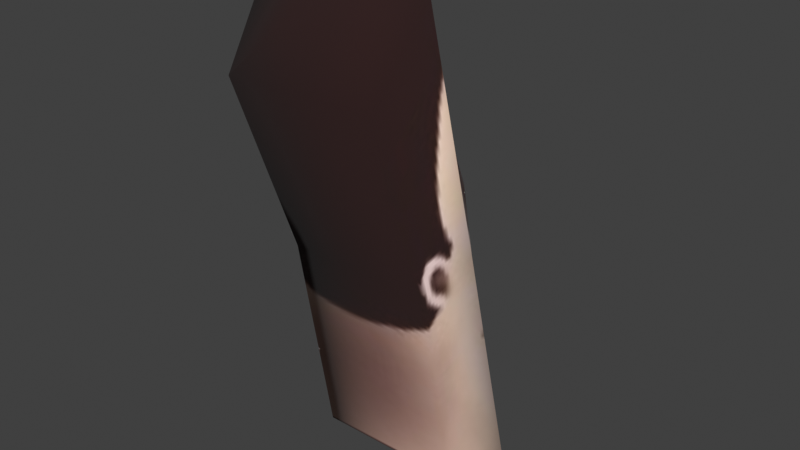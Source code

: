 # Source: Movershaker.blend  (saved by Blender 4.5.91; exported with 4.5.12 LTS)
import bpy
from mathutils import Matrix  # noqa: F401  (used for matrix-valued properties, if any)

bpy.ops.wm.read_factory_settings(use_empty=True)
scene = bpy.context.scene
scene.name = 'Scene'

# ---- collections
col_collection = bpy.data.collections.new('Collection'); scene.collection.children.link(col_collection)

# ---- images (referenced by path relative to the original .blend; pixels are not part of the script)
import os
ASSET_DIR = os.environ.get("B2B_ASSET_DIR", "")  # directory of the original .blend (textures are referenced by path, not embedded)
HERE = os.path.dirname(os.path.abspath(__file__))  # packed textures are extracted next to this script under _unpacked/

def load_image(name, relpath, width, height, colorspace="sRGB"):
    """Load a texture the original file referenced (path relative to the .blend, or extracted next to this script)."""
    p = next((c for c in (os.path.join(HERE, relpath), os.path.join(ASSET_DIR, relpath)) if relpath and os.path.exists(c)), "")
    if p:
        img = bpy.data.images.load(p, check_existing=True)
        img.name = name
    else:  # same state as the original file: an image datablock whose file is absent (Cycles renders it pink)
        img = bpy.data.images.new(name, width, height)
        img.source = "FILE"
        img.filepath = "//" + (relpath or name)
    img.colorspace_settings.name = colorspace
    return img
img_mover_shaker_jpg_001 = load_image('mover_shaker.jpg.001', '_unpacked/mover_shaker.4c1e0993.jpg', 128, 128, 'sRGB')

# ---- materials (node trees are filled in below, after node groups)
mat_mover_shaker = bpy.data.materials.new('mover_shaker')
mat_mover_shaker.use_backface_culling = True
mat_mover_shaker.diffuse_color = (1.0, 1.0, 1.0, 1.0)
mat_mover_shaker.specular_color = (0.0, 0.0, 0.0)
mat_mover_shaker.roughness = 1.0
mat_mover_shaker.specular_intensity = 1.0

# ---- material node trees
mat_mover_shaker.use_nodes = True; mat_mover_shaker.node_tree.nodes.clear()
_N = mat_mover_shaker.node_tree.nodes; _L = mat_mover_shaker.node_tree.links
n0 = _N.new('ShaderNodeBsdfPrincipled'); n0.name = 'Principled BSDF'; n0.location = (10, 300)
n0.inputs[2].default_value = 1.0
n1 = _N.new('ShaderNodeOutputMaterial'); n1.name = 'Material Output'; n1.location = (300, 300)
n2 = _N.new('ShaderNodeAttribute'); n2.name = 'Attribute'; n2.location = (-470, 300)
n2.attribute_name = 'Col'
n3 = _N.new('ShaderNodeTexImage'); n3.name = 'Image Texture'; n3.location = (-470, 0)
n3.image = img_mover_shaker_jpg_001
n4 = _N.new('ShaderNodeMixRGB'); n4.name = 'Mix (Legacy)'; n4.location = (-180, 300)
n4.blend_type = 'MULTIPLY'
n4.inputs[0].default_value = 1.0
_L.new(n0.outputs[0], n1.inputs[0])
_L.new(n2.outputs[0], n4.inputs[1])
_L.new(n3.outputs[0], n4.inputs[2])
_L.new(n4.outputs[0], n0.inputs[0])
n1.is_active_output = True

# ---- world
world_world = bpy.data.worlds.new('World'); scene.world = world_world
world_world.use_nodes = True; world_world.node_tree.nodes.clear()
_N = world_world.node_tree.nodes; _L = world_world.node_tree.links
n0 = _N.new('ShaderNodeOutputWorld'); n0.name = 'World Output'; n0.location = (200, 100)
n1 = _N.new('ShaderNodeBackground'); n1.name = 'Background'; n1.location = (-200, 100)
n1.inputs[0].default_value = (0.05088, 0.05088, 0.05088, 1.0)
_L.new(n1.outputs[0], n0.inputs[0])
n0.is_active_output = True
world_world.color = (0.05088, 0.05088, 0.05088)
world_world.sun_shadow_jitter_overblur = 0.0

# ---- meshes
me_movershaker = bpy.data.meshes.new('movershaker')
me_movershaker.from_pydata([(-0.02345, 0.1424, 0.9664), (-0.02325, 0.3241, -0.07082), (-0.334, 0.1014, -0.03472), (0.1405, -0.4283, 2.169), (-0.1282, -0.6163, 1.926), (0.0762, -0.6173, 1.926), (-0.02325, 0.03153, 1.52), (-0.02338, 0.2094, 1.079), (-0.3275, -0.1403, 1.009), (-0.02414, -0.2778, 2.166), (-0.02313, -0.09628, 2.078), (0.3224, -0.4608, 2.042), (-0.1902, -0.4266, 2.169), (-0.372, -0.4575, 2.043), (0.2783, -0.143, 1.009), (-0.3429, -0.6932, 1.703), (-0.3384, -0.4167, 0.9511), (-0.335, -0.2591, 0.0567), (0.2831, -0.4184, 0.9507), (0.2898, -0.2613, 0.0572), (0.295, 0.09788, -0.03393), (0.2895, -0.6953, 1.703), (-0.02599, -0.6168, 1.926), (-0.02485, -0.4275, 2.169), (-0.02766, -0.4176, 0.9509), (-0.02262, -0.2602, 0.05695), (-0.02672, -0.6943, 1.703)], [], [(0, 1, 2), (26, 22, 4), (6, 7, 8), (9, 3, 10), (10, 3, 11), (9, 10, 12), (12, 10, 13), (0, 7, 14), (14, 7, 6), (7, 0, 8), (8, 0, 2), (13, 10, 8), (8, 10, 6), (9, 12, 23), (17, 25, 24), (4, 12, 15), (15, 12, 13), (15, 13, 16), (16, 13, 8), (16, 8, 17), (17, 8, 2), (18, 21, 26), (18, 19, 14), (14, 19, 20), (14, 20, 0), (0, 20, 1), (21, 18, 11), (11, 18, 14), (11, 14, 10), (10, 14, 6), (23, 12, 4), (23, 22, 5), (5, 21, 3), (3, 21, 11), (19, 18, 24), (26, 21, 5), (16, 24, 26), (3, 9, 23), (15, 16, 26), (24, 18, 26), (16, 17, 24), (25, 19, 24), (22, 23, 4), (3, 23, 5), (22, 26, 5), (15, 26, 4)])
me_movershaker.polygons.foreach_set('use_smooth', [True] * 46)
_uv = me_movershaker.uv_layers.new(name='Rewritten')
_uv.uv.foreach_set('vector', [1.001, 0.5721, 1.0, 1.003, 0.7726, 1.004, 0.5033, 0.1466, 0.5059, 0.08786, 0.5447, 0.08778, 1.001, 0.1491, 1.001, 0.478, 0.7726, 0.5716, 0.4961, -0.001273, 0.3632, 0.03863, 0.0003532, 0.0002192, 0.0003532, 0.0002192, 0.3632, 0.03863, 0.2276, 0.1459, 0.4961, -0.001273, 1.0, 0.0002192, 0.6401, 0.03824, 0.6401, 0.03824, 1.0, 0.0002192, 0.7733, 0.1452, 0.0006757, 0.5721, 0.0005912, 0.478, 0.2288, 0.5694, 0.2288, 0.5694, 0.0005912, 0.478, -0.001556, 0.1491, 1.001, 0.478, 1.001, 0.5721, 0.7726, 0.5716, 0.7726, 0.5716, 1.001, 0.5721, 0.7726, 1.004, 0.7733, 0.1452, 1.0, 0.0002192, 0.7726, 0.5716, 0.7726, 0.5716, 1.0, 0.0002192, 1.001, 0.1491, 0.4961, -0.001273, 0.6401, 0.03824, 0.5017, 0.03843, 0.641, 1.002, 0.503, 1.003, 0.5023, 0.5702, 0.5447, 0.08778, 0.6401, 0.03824, 0.6416, 0.1466, 0.6416, 0.1466, 0.6401, 0.03824, 0.7733, 0.1452, 0.6416, 0.1466, 0.7733, 0.1452, 0.6416, 0.5697, 0.6416, 0.5697, 0.7733, 0.1452, 0.7726, 0.5716, 0.6416, 0.5697, 0.7726, 0.5716, 0.641, 1.002, 0.641, 1.002, 0.7726, 0.5716, 0.7726, 1.004, 0.3631, 0.5707, 0.3651, 0.1466, 0.5033, 0.1466, 0.3631, 0.5707, 0.365, 1.003, 0.2288, 0.5694, 0.2288, 0.5694, 0.365, 1.003, 0.2283, 1.005, 0.2288, 0.5694, 0.2283, 1.005, 0.0006757, 0.5721, 0.0006757, 0.5721, 0.2283, 1.005, 0.0004991, 1.003, 0.3651, 0.1466, 0.3631, 0.5707, 0.2276, 0.1459, 0.2276, 0.1459, 0.3631, 0.5707, 0.2288, 0.5694, 0.2276, 0.1459, 0.2288, 0.5694, 0.0003532, 0.0002192, 0.0003532, 0.0002192, 0.2288, 0.5694, -0.001556, 0.1491, 0.5017, 0.03843, 0.6401, 0.03824, 0.5447, 0.08778, 0.5017, 0.03843, 0.5059, 0.08786, 0.4672, 0.08793, 0.4672, 0.08793, 0.3651, 0.1466, 0.3632, 0.03863, 0.3632, 0.03863, 0.3651, 0.1466, 0.2276, 0.1459, 0.365, 1.003, 0.3631, 0.5707, 0.5023, 0.5702, 0.5033, 0.1466, 0.3651, 0.1466, 0.4672, 0.08793, 0.6416, 0.5697, 0.5023, 0.5702, 0.5033, 0.1466, 0.3632, 0.03863, 0.4961, -0.001273, 0.5017, 0.03843, 0.6416, 0.1466, 0.6416, 0.5697, 0.5033, 0.1466, 0.5023, 0.5702, 0.3631, 0.5707, 0.5033, 0.1466, 0.6416, 0.5697, 0.641, 1.002, 0.5023, 0.5702, 0.503, 1.003, 0.365, 1.003, 0.5023, 0.5702, 0.5059, 0.08786, 0.5017, 0.03843, 0.5447, 0.08778, 0.3632, 0.03863, 0.5017, 0.03843, 0.4672, 0.08793, 0.5059, 0.08786, 0.5033, 0.1466, 0.4672, 0.08793, 0.6416, 0.1466, 0.5033, 0.1466, 0.5447, 0.08778])
_uv.active_render = True
_uv = me_movershaker.uv_layers.new(name='Clash')
_uv.uv.foreach_set('vector', [0.5, 0.4114, 0.5, 0.01952, 0.6751, 0.06301, 0.943, 0.7607, 0.943, 0.8669, 0.8703, 0.8651, 0.5, 0.6225, 0.5, 0.4416, 0.6669, 0.4685, 0.5, 0.9267, 0.2405, 0.9693, 0.5, 0.8377, 0.5, 0.8377, 0.2405, 0.9693, 0.31, 0.8612, 0.5, 0.9267, 0.5, 0.8377, 0.7595, 0.9693, 0.7595, 0.9693, 0.5, 0.8377, 0.69, 0.8612, 0.5, 0.4114, 0.5, 0.4416, 0.3331, 0.4685, 0.3331, 0.4685, 0.5, 0.4416, 0.5, 0.6225, 0.5, 0.4416, 0.5, 0.4114, 0.6669, 0.4685, 0.6669, 0.4685, 0.5, 0.4114, 0.6751, 0.06301, 0.69, 0.8612, 0.5, 0.8377, 0.6669, 0.4685, 0.6669, 0.4685, 0.5, 0.8377, 0.5, 0.6225, 0.5, 0.9805, 0.7595, 0.9693, 0.5, 0.9267, 0.8583, 0.1195, 0.943, 0.1542, 0.943, 0.4832, 0.8703, 0.8651, 0.7595, 0.9693, 0.8153, 0.7533, 0.8153, 0.7533, 0.7595, 0.9693, 0.69, 0.8612, 0.8153, 0.7533, 0.69, 0.8612, 0.8168, 0.4651, 0.8168, 0.4651, 0.69, 0.8612, 0.6669, 0.4685, 0.8168, 0.4651, 0.6669, 0.4685, 0.8583, 0.1195, 0.8583, 0.1195, 0.6669, 0.4685, 0.6751, 0.06301, 0.1832, 0.4651, 0.1847, 0.7533, 0.05704, 0.7607, 0.1832, 0.4651, 0.1417, 0.1195, 0.3331, 0.4685, 0.3331, 0.4685, 0.1417, 0.1195, 0.3249, 0.06301, 0.3331, 0.4685, 0.3249, 0.06301, 0.5, 0.4114, 0.5, 0.4114, 0.3249, 0.06301, 0.5, 0.01952, 0.1847, 0.7533, 0.1832, 0.4651, 0.31, 0.8612, 0.31, 0.8612, 0.1832, 0.4651, 0.3331, 0.4685, 0.31, 0.8612, 0.3331, 0.4685, 0.5, 0.8377, 0.5, 0.8377, 0.3331, 0.4685, 0.5, 0.6225, 0.943, 0.9711, 0.7595, 0.9693, 0.8703, 0.8651, 0.05704, 0.9711, 0.05704, 0.8669, 0.1297, 0.8651, 0.1297, 0.8651, 0.1847, 0.7533, 0.2405, 0.9693, 0.2405, 0.9693, 0.1847, 0.7533, 0.31, 0.8612, 0.1417, 0.1195, 0.1832, 0.4651, 0.05704, 0.4832, 0.05704, 0.7607, 0.1847, 0.7533, 0.1297, 0.8651, 0.8168, 0.4651, 0.943, 0.4832, 0.943, 0.7607, 0.2405, 0.9693, 0.5, 0.9805, 0.5, 0.9267, 0.8153, 0.7533, 0.8168, 0.4651, 0.943, 0.7607, 0.05704, 0.4832, 0.1832, 0.4651, 0.05704, 0.7607, 0.8168, 0.4651, 0.8583, 0.1195, 0.943, 0.4832, 0.05704, 0.1542, 0.1417, 0.1195, 0.05704, 0.4832, 0.943, 0.8669, 0.943, 0.9711, 0.8703, 0.8651, 0.2405, 0.9693, 0.05704, 0.9711, 0.1297, 0.8651, 0.05704, 0.8669, 0.05704, 0.7607, 0.1297, 0.8651, 0.8153, 0.7533, 0.943, 0.7607, 0.8703, 0.8651])
_ca = me_movershaker.color_attributes.new('Col', 'BYTE_COLOR', 'CORNER')
_ca.data.foreach_set('color', [1.0, 1.0, 1.0, 1.0, 1.0, 1.0, 1.0, 1.0, 1.0, 1.0, 1.0, 1.0, 1.0, 1.0, 1.0, 1.0, 1.0, 1.0, 1.0, 1.0, 1.0, 1.0, 1.0, 1.0, 1.0, 1.0, 1.0, 1.0, 1.0, 1.0, 1.0, 1.0, 1.0, 1.0, 1.0, 1.0, 1.0, 1.0, 1.0, 1.0, 1.0, 1.0, 1.0, 1.0, 1.0, 1.0, 1.0, 1.0, 1.0, 1.0, 1.0, 1.0, 1.0, 1.0, 1.0, 1.0, 1.0, 1.0, 1.0, 1.0, 1.0, 1.0, 1.0, 1.0, 1.0, 1.0, 1.0, 1.0, 1.0, 1.0, 1.0, 1.0, 1.0, 1.0, 1.0, 1.0, 1.0, 1.0, 1.0, 1.0, 1.0, 1.0, 1.0, 1.0, 1.0, 1.0, 1.0, 1.0, 1.0, 1.0, 1.0, 1.0, 1.0, 1.0, 1.0, 1.0, 1.0, 1.0, 1.0, 1.0, 1.0, 1.0, 1.0, 1.0, 1.0, 1.0, 1.0, 1.0, 1.0, 1.0, 1.0, 1.0, 1.0, 1.0, 1.0, 1.0, 1.0, 1.0, 1.0, 1.0, 1.0, 1.0, 1.0, 1.0, 1.0, 1.0, 1.0, 1.0, 1.0, 1.0, 1.0, 1.0, 1.0, 1.0, 1.0, 1.0, 1.0, 1.0, 1.0, 1.0, 1.0, 1.0, 1.0, 1.0, 1.0, 1.0, 1.0, 1.0, 1.0, 1.0, 1.0, 1.0, 1.0, 1.0, 1.0, 1.0, 1.0, 1.0, 1.0, 1.0, 1.0, 1.0, 1.0, 1.0, 1.0, 1.0, 1.0, 1.0, 1.0, 1.0, 1.0, 1.0, 1.0, 1.0, 1.0, 1.0, 1.0, 1.0, 1.0, 1.0, 1.0, 1.0, 1.0, 1.0, 1.0, 1.0, 1.0, 1.0, 1.0, 1.0, 1.0, 1.0, 1.0, 1.0, 1.0, 1.0, 1.0, 1.0, 1.0, 1.0, 1.0, 1.0, 1.0, 1.0, 1.0, 1.0, 1.0, 1.0, 1.0, 1.0, 1.0, 1.0, 1.0, 1.0, 1.0, 1.0, 1.0, 1.0, 1.0, 1.0, 1.0, 1.0, 1.0, 1.0, 1.0, 1.0, 1.0, 1.0, 1.0, 1.0, 1.0, 1.0, 1.0, 1.0, 1.0, 1.0, 1.0, 1.0, 1.0, 1.0, 1.0, 1.0, 1.0, 1.0, 1.0, 1.0, 1.0, 1.0, 1.0, 1.0, 1.0, 1.0, 1.0, 1.0, 1.0, 1.0, 1.0, 1.0, 1.0, 1.0, 1.0, 1.0, 1.0, 1.0, 1.0, 1.0, 1.0, 1.0, 1.0, 1.0, 1.0, 1.0, 1.0, 1.0, 1.0, 1.0, 1.0, 1.0, 1.0, 1.0, 1.0, 1.0, 1.0, 1.0, 1.0, 1.0, 1.0, 1.0, 1.0, 1.0, 1.0, 1.0, 1.0, 1.0, 1.0, 1.0, 1.0, 1.0, 1.0, 1.0, 1.0, 1.0, 1.0, 1.0, 1.0, 1.0, 1.0, 1.0, 1.0, 1.0, 1.0, 1.0, 1.0, 1.0, 1.0, 1.0, 1.0, 1.0, 1.0, 1.0, 1.0, 1.0, 1.0, 1.0, 1.0, 1.0, 1.0, 1.0, 1.0, 1.0, 1.0, 1.0, 1.0, 1.0, 1.0, 1.0, 1.0, 1.0, 1.0, 1.0, 1.0, 1.0, 1.0, 1.0, 1.0, 1.0, 1.0, 1.0, 1.0, 1.0, 1.0, 1.0, 1.0, 1.0, 1.0, 1.0, 1.0, 1.0, 1.0, 1.0, 1.0, 1.0, 1.0, 1.0, 1.0, 1.0, 1.0, 1.0, 1.0, 1.0, 1.0, 1.0, 1.0, 1.0, 1.0, 1.0, 1.0, 1.0, 1.0, 1.0, 1.0, 1.0, 1.0, 1.0, 1.0, 1.0, 1.0, 1.0, 1.0, 1.0, 1.0, 1.0, 1.0, 1.0, 1.0, 1.0, 1.0, 1.0, 1.0, 1.0, 1.0, 1.0, 1.0, 1.0, 1.0, 1.0, 1.0, 1.0, 1.0, 1.0, 1.0, 1.0, 1.0, 1.0, 1.0, 1.0, 1.0, 1.0, 1.0, 1.0, 1.0, 1.0, 1.0, 1.0, 1.0, 1.0, 1.0, 1.0, 1.0, 1.0, 1.0, 1.0, 1.0, 1.0, 1.0, 1.0, 1.0, 1.0, 1.0, 1.0, 1.0, 1.0, 1.0, 1.0, 1.0, 1.0, 1.0, 1.0, 1.0, 1.0, 1.0, 1.0, 1.0, 1.0, 1.0, 1.0, 1.0, 1.0, 1.0, 1.0, 1.0, 1.0, 1.0, 1.0, 1.0, 1.0, 1.0, 1.0, 1.0, 1.0, 1.0, 1.0, 1.0, 1.0, 1.0, 1.0, 1.0, 1.0, 1.0, 1.0, 1.0, 1.0, 1.0, 1.0, 1.0, 1.0, 1.0, 1.0, 1.0, 1.0, 1.0, 1.0, 1.0, 1.0, 1.0, 1.0, 1.0, 1.0, 1.0, 1.0, 1.0, 1.0, 1.0, 1.0, 1.0, 1.0, 1.0, 1.0, 1.0, 1.0, 1.0, 1.0, 1.0, 1.0, 1.0, 1.0, 1.0, 1.0, 1.0, 1.0, 1.0, 1.0, 1.0, 1.0, 1.0, 1.0, 1.0, 1.0, 1.0, 1.0, 1.0, 1.0, 1.0, 1.0, 1.0, 1.0, 1.0, 1.0, 1.0, 1.0, 1.0, 1.0, 1.0, 1.0, 1.0, 1.0, 1.0, 1.0, 1.0, 1.0, 1.0, 1.0])
me_movershaker.materials.append(mat_mover_shaker)
me_movershaker.update()

# ---- objects
ob_movershaker = bpy.data.objects.new('movershaker', me_movershaker)

# ---- transforms, parenting, visibility, modifiers, constraints
ob_movershaker.location = (0.0, 0.0, 0.0)

# ---- collection membership
scene.collection.objects.link(ob_movershaker)

# ---- scene / render settings (as saved in the file)
scene.frame_start = 1; scene.frame_end = 250; scene.frame_set(1)
scene.render.engine = 'CYCLES'
scene.cycles.bake_type = 'DIFFUSE'
scene.view_settings.view_transform = 'Standard'
bpy.context.view_layer.update()

# ---- added for rendering (the .blend has no active camera and no usable light): camera, sun
cam_auto = bpy.data.cameras.new('AutoCamera')
cam_auto.lens = 50.0
cam_auto.sensor_width = 36.0
cam_auto.clip_end = 1000.0
ob_auto_camera = bpy.data.objects.new('AutoCamera', cam_auto)
scene.collection.objects.link(ob_auto_camera)
ob_auto_camera.location = (2.34127, -3.02485, 2.94209)
ob_auto_camera.rotation_euler = (1.09748, -7.21219e-08, 0.694738)
scene.camera = ob_auto_camera
light_auto_sun = bpy.data.lights.new('AutoSun', 'SUN')
light_auto_sun.energy = 3.0
light_auto_sun.angle = 0.0523599
ob_auto_sun = bpy.data.objects.new('AutoSun', light_auto_sun)
scene.collection.objects.link(ob_auto_sun)
ob_auto_sun.rotation_euler = (0.872665, 0.174533, 0.523599)
bpy.context.view_layer.update()
